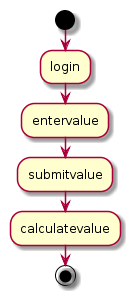

The diagram above was rendered by PlantUML. Its source (embedded in the PNG):
@startuml
start
:login;
:entervalue;
:submitvalue;
:calculatevalue;
stop
@enduml